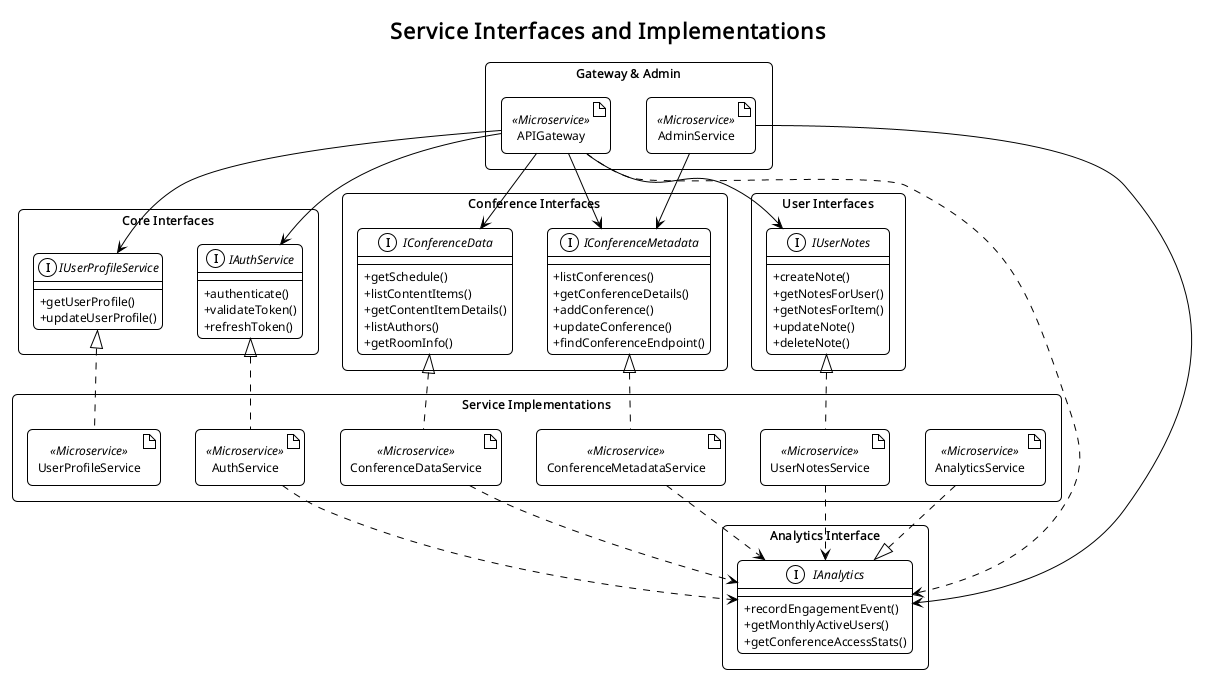

The diagram above was rendered by PlantUML. Its source (embedded in the PNG):
@startuml LogicalInterfaceDiagram
allowmixing
!theme plain
skinparam ClassAttributeIconSize 0
skinparam roundcorner 10
skinparam sequenceMessageAlign center
skinparam DefaultFontName "Arial"
skinparam DefaultFontSize 12
skinparam shadowing false

title Service Interfaces and Implementations

' ===== Core Interfaces =====
rectangle "Core Interfaces" {
    interface IAuthService {
        + authenticate()
        + validateToken()
        + refreshToken()
    }

    interface IUserProfileService {
        + getUserProfile()
        + updateUserProfile()
    }
}

' ===== Conference Interfaces =====
rectangle "Conference Interfaces" {
    interface IConferenceMetadata {
        + listConferences()
        + getConferenceDetails()
        + addConference()
        + updateConference()
        + findConferenceEndpoint()
    }

    interface IConferenceData {
        + getSchedule()
        + listContentItems()
        + getContentItemDetails()
        + listAuthors()
        + getRoomInfo()
    }
}

' ===== User Interfaces =====
rectangle "User Interfaces" {
    interface IUserNotes {
        + createNote()
        + getNotesForUser()
        + getNotesForItem()
        + updateNote()
        + deleteNote()
    }
}

' ===== Analytics Interface =====
rectangle "Analytics Interface" {
    interface IAnalytics {
        + recordEngagementEvent()
        + getMonthlyActiveUsers()
        + getConferenceAccessStats()
    }
}

' ===== Service Implementations =====
rectangle "Service Implementations" {
    artifact AuthService <<Microservice>>
    artifact UserProfileService <<Microservice>>
    artifact ConferenceMetadataService <<Microservice>>
    artifact ConferenceDataService <<Microservice>>
    artifact UserNotesService <<Microservice>>
    artifact AnalyticsService <<Microservice>>
}

' ===== Gateway & Admin =====
rectangle "Gateway & Admin" {
    artifact APIGateway <<Microservice>>
    artifact AdminService <<Microservice>>
}

' ===== Interface Implementations =====
AuthService .up.|> IAuthService
UserProfileService .up.|> IUserProfileService
ConferenceMetadataService .up.|> IConferenceMetadata
ConferenceDataService .up.|> IConferenceData
UserNotesService .up.|> IUserNotes
AnalyticsService .up.|> IAnalytics

' ===== Gateway Dependencies =====
APIGateway --> IAuthService
APIGateway --> IUserProfileService
APIGateway --> IConferenceMetadata
APIGateway --> IConferenceData
APIGateway --> IUserNotes
APIGateway ..> IAnalytics

' ===== Admin Dependencies =====
AdminService --> IConferenceMetadata
AdminService --> IAnalytics

' ===== Analytics Dependencies =====
AuthService ..> IAnalytics
ConferenceMetadataService ..> IAnalytics
ConferenceDataService ..> IAnalytics
UserNotesService ..> IAnalytics
@enduml